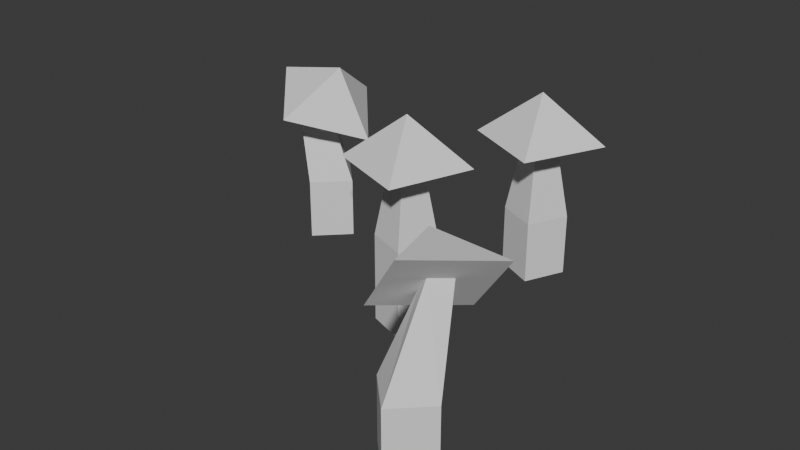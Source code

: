 # Source: shroom.blend  (saved by Blender 4.0.36; exported with 4.5.12 LTS)
import bpy
from mathutils import Matrix  # noqa: F401  (used for matrix-valued properties, if any)

bpy.ops.wm.read_factory_settings(use_empty=True)
scene = bpy.context.scene
scene.name = 'Scene'

# ---- world
world_world = bpy.data.worlds.new('World'); scene.world = world_world
world_world.use_nodes = True; world_world.node_tree.nodes.clear()
_N = world_world.node_tree.nodes; _L = world_world.node_tree.links
n0 = _N.new('ShaderNodeOutputWorld'); n0.name = 'World Output'; n0.location = (300, 300)
n1 = _N.new('ShaderNodeBackground'); n1.name = 'Background'; n1.location = (10, 300)
n1.inputs[0].default_value = (0.05088, 0.05088, 0.05088, 1.0)
_L.new(n1.outputs[0], n0.inputs[0])
n0.is_active_output = True
world_world.color = (0.05088, 0.05088, 0.05088)
world_world.use_sun_shadow = False
world_world.sun_shadow_jitter_overblur = 0.0

# ---- meshes
me_cone_001 = bpy.data.meshes.new('Cone.001')
me_cone_001.from_pydata([(0.0, 0.1, -0.125), (0.0, 0.2, 0.125), (0.0, 0.05, 0.125), (0.2, 0.0, 0.125), (0.1, 0.0, -0.125), (0.0, -0.2, 0.125), (0.05, 0.0, 0.125), (-0.2, 0.0, 0.125), (0.0, -0.1, -0.125), (0.0, 0.0, 0.275), (0.0, -0.05, 0.125), (-0.1, 0.0, -0.125), (-0.05, 0.0, 0.125), (0.0, 0.1, -0.425), (0.1, 0.0, -0.425), (0.0, -0.1, -0.425), (-0.1, 0.0, -0.425)], [], [(0, 2, 6, 4), (4, 6, 10, 8), (8, 10, 12, 11), (11, 12, 2, 0), (0, 4, 14, 13), (1, 9, 3), (9, 5, 3), (10, 6, 2, 12, 7, 1, 3, 5), (12, 10, 5, 7), (7, 5, 9), (7, 9, 1), (13, 14, 15, 16), (8, 11, 16, 15), (11, 0, 13, 16), (4, 8, 15, 14)])
me_cone_001.polygons.foreach_set('material_index', [0, 0, 0, 0, 0, 1728, 1728, 1728, 1728, 1728, 1728, 0, 0, 0, 0])
_uv = me_cone_001.uv_layers.new(name='UVMap')
_uv.uv.foreach_set('vector', [1.0, 0.5, 1.0, 1.0, 0.75, 1.0, 0.75, 0.5, 0.75, 0.5, 0.75, 1.0, 0.5, 1.0, 0.5, 0.5, 0.5, 0.5, 0.5, 1.0, 0.25, 1.0, 0.25, 0.5, 0.25, 0.5, 0.25, 1.0, 0.0, 1.0, 0.0, 0.5, 1.0, 0.5, 0.75, 0.5, 0.75, 0.5, 1.0, 0.5, 0.25, 0.49, 0.25, 0.25, 0.49, 0.25, 0.25, 0.25, 0.25, 0.01, 0.49, 0.25, 0.75, 0.19, 0.81, 0.25, 0.75, 0.31, 0.69, 0.25, 0.51, 0.25, 0.75, 0.49, 0.99, 0.25, 0.75, 0.01, 0.69, 0.25, 0.75, 0.19, 0.75, 0.01, 0.51, 0.25, 0.01, 0.25, 0.25, 0.01, 0.25, 0.25, 0.01, 0.25, 0.25, 0.25, 0.25, 0.49, 0.75, 0.49, 0.99, 0.25, 0.75, 0.01, 0.51, 0.25, 0.5, 0.5, 0.25, 0.5, 0.25, 0.5, 0.5, 0.5, 0.25, 0.5, 0.0, 0.5, 0.0, 0.5, 0.25, 0.5, 0.75, 0.5, 0.5, 0.5, 0.5, 0.5, 0.75, 0.5])
me_cone_001.update()
me_cone_002 = bpy.data.meshes.new('Cone.002')
me_cone_002.from_pydata([(0.0, 0.1, -0.125), (0.00956, 0.2444, 0.002651), (0.00956, 0.1295, 0.09907), (0.1734, 0.165, 0.2191), (0.1, 0.0, -0.125), (0.00956, -0.06198, 0.2598), (0.05052, 0.1097, 0.1532), (-0.1543, 0.01749, 0.04333), (0.0, -0.1, -0.125), (-0.07648, 0.1702, 0.2253), (0.00956, 0.05292, 0.1633), (-0.1, 0.0, -0.125), (-0.0314, 0.07279, 0.1092), (0.0, 0.1, -0.325), (0.1, 0.0, -0.325), (0.0, -0.1, -0.325), (-0.1, 0.0, -0.325)], [], [(0, 2, 6, 4), (4, 6, 10, 8), (8, 10, 12, 11), (11, 12, 2, 0), (11, 0, 13, 16), (1, 9, 3), (9, 5, 3), (10, 6, 2, 12, 7, 1, 3, 5), (12, 10, 5, 7), (7, 5, 9), (7, 9, 1), (13, 14, 15, 16), (4, 8, 15, 14), (0, 4, 14, 13), (8, 11, 16, 15)])
me_cone_002.polygons.foreach_set('material_index', [0, 0, 0, 0, 0, 1728, 1728, 1728, 1728, 1728, 1728, 0, 0, 0, 0])
_uv = me_cone_002.uv_layers.new(name='UVMap')
_uv.uv.foreach_set('vector', [1.0, 0.5, 1.0, 1.0, 0.75, 1.0, 0.75, 0.5, 0.75, 0.5, 0.75, 1.0, 0.5, 1.0, 0.5, 0.5, 0.5, 0.5, 0.5, 1.0, 0.25, 1.0, 0.25, 0.5, 0.25, 0.5, 0.25, 1.0, 0.0, 1.0, 0.0, 0.5, 0.25, 0.5, 0.0, 0.5, 0.0, 0.5, 0.25, 0.5, 0.25, 0.49, 0.25, 0.25, 0.49, 0.25, 0.25, 0.25, 0.25, 0.01, 0.49, 0.25, 0.75, 0.19, 0.81, 0.25, 0.75, 0.31, 0.69, 0.25, 0.51, 0.25, 0.75, 0.49, 0.99, 0.25, 0.75, 0.01, 0.69, 0.25, 0.75, 0.19, 0.75, 0.01, 0.51, 0.25, 0.01, 0.25, 0.25, 0.01, 0.25, 0.25, 0.01, 0.25, 0.25, 0.25, 0.25, 0.49, 0.75, 0.49, 0.99, 0.25, 0.75, 0.01, 0.51, 0.25, 0.75, 0.5, 0.5, 0.5, 0.5, 0.5, 0.75, 0.5, 1.0, 0.5, 0.75, 0.5, 0.75, 0.5, 1.0, 0.5, 0.5, 0.5, 0.25, 0.5, 0.25, 0.5, 0.5, 0.5])
me_cone_002.update()
me_cone_003 = bpy.data.meshes.new('Cone.003')
me_cone_003.from_pydata([(0.1, 0.1, -0.225), (0.09296, 0.2, 0.02656), (0.09296, 0.05, 0.02656), (0.2742, 0.0, -0.05796), (0.2, 0.0, -0.225), (0.09296, -0.2, 0.02656), (0.1383, 0.0, 0.005431), (-0.08831, 0.0, 0.1111), (0.1, -0.1, -0.225), (0.1563, 0.0, 0.1625), (0.09296, -0.05, 0.02656), (0.0, 0.0, -0.225), (0.04764, 0.0, 0.04769), (0.05, 0.075, -0.05), (-0.025, 0.0, -0.05), (0.05, -0.075, -0.05), (0.125, 0.0, -0.05), (0.1, 0.1, -0.425), (0.2, 0.0, -0.425), (0.1, -0.1, -0.425), (0.0, 0.0, -0.425)], [], [(13, 2, 6, 16), (16, 6, 10, 15), (15, 10, 12, 14), (14, 12, 2, 13), (11, 0, 17, 20), (1, 9, 3), (9, 5, 3), (10, 6, 2, 12, 7, 1, 3, 5), (12, 10, 5, 7), (7, 5, 9), (7, 9, 1), (11, 14, 13, 0), (8, 15, 14, 11), (4, 16, 15, 8), (0, 13, 16, 4), (17, 18, 19, 20), (4, 8, 19, 18), (0, 4, 18, 17), (8, 11, 20, 19)])
me_cone_003.polygons.foreach_set('material_index', [0, 0, 0, 0, 0, 1728, 1728, 1728, 1728, 1728, 1728, 0, 0, 0, 0, 0, 0, 0, 0])
_uv = me_cone_003.uv_layers.new(name='UVMap')
_uv.uv.foreach_set('vector', [1.0, 0.75, 1.0, 1.0, 0.75, 1.0, 0.75, 0.75, 0.75, 0.75, 0.75, 1.0, 0.5, 1.0, 0.5, 0.75, 0.5, 0.75, 0.5, 1.0, 0.25, 1.0, 0.25, 0.75, 0.25, 0.75, 0.25, 1.0, 0.0, 1.0, 0.0, 0.75, 0.25, 0.5, 0.0, 0.5, 0.0, 0.5, 0.25, 0.5, 0.25, 0.49, 0.25, 0.25, 0.49, 0.25, 0.25, 0.25, 0.25, 0.01, 0.49, 0.25, 0.75, 0.19, 0.81, 0.25, 0.75, 0.31, 0.69, 0.25, 0.51, 0.25, 0.75, 0.49, 0.99, 0.25, 0.75, 0.01, 0.69, 0.25, 0.75, 0.19, 0.75, 0.01, 0.51, 0.25, 0.01, 0.25, 0.25, 0.01, 0.25, 0.25, 0.01, 0.25, 0.25, 0.25, 0.25, 0.49, 0.25, 0.5, 0.25, 0.75, 0.0, 0.75, 0.0, 0.5, 0.5, 0.5, 0.5, 0.75, 0.25, 0.75, 0.25, 0.5, 0.75, 0.5, 0.75, 0.75, 0.5, 0.75, 0.5, 0.5, 1.0, 0.5, 1.0, 0.75, 0.75, 0.75, 0.75, 0.5, 0.75, 0.49, 0.99, 0.25, 0.75, 0.01, 0.51, 0.25, 0.75, 0.5, 0.5, 0.5, 0.5, 0.5, 0.75, 0.5, 1.0, 0.5, 0.75, 0.5, 0.75, 0.5, 1.0, 0.5, 0.5, 0.5, 0.25, 0.5, 0.25, 0.5, 0.5, 0.5])
me_cone_003.update()
me_cone_004 = bpy.data.meshes.new('Cone.004')
me_cone_004.from_pydata([(0.0, 0.1, -0.125), (0.0, 0.2, 0.125), (0.0, 0.05, 0.125), (0.2, 0.0, 0.125), (0.1, 0.0, -0.125), (0.0, -0.2, 0.125), (0.05, 0.0, 0.125), (-0.2, 0.0, 0.125), (0.0, -0.1, -0.125), (0.0, 0.0, 0.275), (0.0, -0.05, 0.125), (-0.1, 0.0, -0.125), (-0.05, 0.0, 0.125), (0.0, 0.1, -0.325), (0.1, 0.0, -0.325), (0.0, -0.1, -0.325), (-0.1, 0.0, -0.325)], [], [(0, 2, 6, 4), (4, 6, 10, 8), (8, 10, 12, 11), (11, 12, 2, 0), (11, 0, 13, 16), (1, 9, 3), (9, 5, 3), (10, 6, 2, 12, 7, 1, 3, 5), (12, 10, 5, 7), (7, 5, 9), (7, 9, 1), (13, 14, 15, 16), (4, 8, 15, 14), (0, 4, 14, 13), (8, 11, 16, 15)])
me_cone_004.polygons.foreach_set('material_index', [0, 0, 0, 0, 0, 1728, 1728, 1728, 1728, 1728, 1728, 0, 0, 0, 0])
_uv = me_cone_004.uv_layers.new(name='UVMap')
_uv.uv.foreach_set('vector', [1.0, 0.5, 1.0, 1.0, 0.75, 1.0, 0.75, 0.5, 0.75, 0.5, 0.75, 1.0, 0.5, 1.0, 0.5, 0.5, 0.5, 0.5, 0.5, 1.0, 0.25, 1.0, 0.25, 0.5, 0.25, 0.5, 0.25, 1.0, 0.0, 1.0, 0.0, 0.5, 0.25, 0.5, 0.0, 0.5, 0.0, 0.5, 0.25, 0.5, 0.25, 0.49, 0.25, 0.25, 0.49, 0.25, 0.25, 0.25, 0.25, 0.01, 0.49, 0.25, 0.75, 0.19, 0.81, 0.25, 0.75, 0.31, 0.69, 0.25, 0.51, 0.25, 0.75, 0.49, 0.99, 0.25, 0.75, 0.01, 0.69, 0.25, 0.75, 0.19, 0.75, 0.01, 0.51, 0.25, 0.01, 0.25, 0.25, 0.01, 0.25, 0.25, 0.01, 0.25, 0.25, 0.25, 0.25, 0.49, 0.75, 0.49, 0.99, 0.25, 0.75, 0.01, 0.51, 0.25, 0.75, 0.5, 0.5, 0.5, 0.5, 0.5, 0.75, 0.5, 1.0, 0.5, 0.75, 0.5, 0.75, 0.5, 1.0, 0.5, 0.5, 0.5, 0.25, 0.5, 0.25, 0.5, 0.5, 0.5])
me_cone_004.update()

# ---- objects
ob_shroom = bpy.data.objects.new('Shroom', me_cone_001)
ob_shroom_001 = bpy.data.objects.new('Shroom.001', me_cone_002)
ob_shroom_002 = bpy.data.objects.new('Shroom.002', me_cone_003)
ob_shroom_003 = bpy.data.objects.new('Shroom.003', me_cone_004)

# ---- transforms, parenting, visibility, modifiers, constraints
ob_shroom.location = (0.0, 0.0, 0.0)
ob_shroom.rotation_euler = (0.0, -0.0, 0.4363)
ob_shroom_001.location = (0.5, -0.6, 0.0)
ob_shroom_002.location = (-0.6, 0.2, 0.1)
ob_shroom_003.location = (0.2, 0.4, 0.0)
ob_shroom_003.rotation_euler = (0.0, -0.0, -1.222)

# ---- collection membership
scene.collection.objects.link(ob_shroom)
scene.collection.objects.link(ob_shroom_001)
scene.collection.objects.link(ob_shroom_002)
scene.collection.objects.link(ob_shroom_003)

# ---- scene / render settings (as saved in the file)
scene.frame_start = 1; scene.frame_end = 250; scene.frame_set(1)
scene.render.engine = 'BLENDER_EEVEE_NEXT'
scene.cycles.sampling_pattern = 'TABULATED_SOBOL'
bpy.context.view_layer.update()

# ---- added for rendering (the .blend has no active camera and no usable light): camera, sun
cam_auto = bpy.data.cameras.new('AutoCamera')
cam_auto.lens = 50.0
cam_auto.sensor_width = 36.0
cam_auto.clip_end = 1000.0
ob_auto_camera = bpy.data.objects.new('AutoCamera', cam_auto)
scene.collection.objects.link(ob_auto_camera)
ob_auto_camera.location = (1.88505, -2.29283, 1.439)
ob_auto_camera.rotation_euler = (1.09748, -7.21219e-08, 0.694738)
scene.camera = ob_auto_camera
light_auto_sun = bpy.data.lights.new('AutoSun', 'SUN')
light_auto_sun.energy = 3.0
light_auto_sun.angle = 0.0523599
ob_auto_sun = bpy.data.objects.new('AutoSun', light_auto_sun)
scene.collection.objects.link(ob_auto_sun)
ob_auto_sun.rotation_euler = (0.872665, 0.174533, 0.523599)
bpy.context.view_layer.update()
